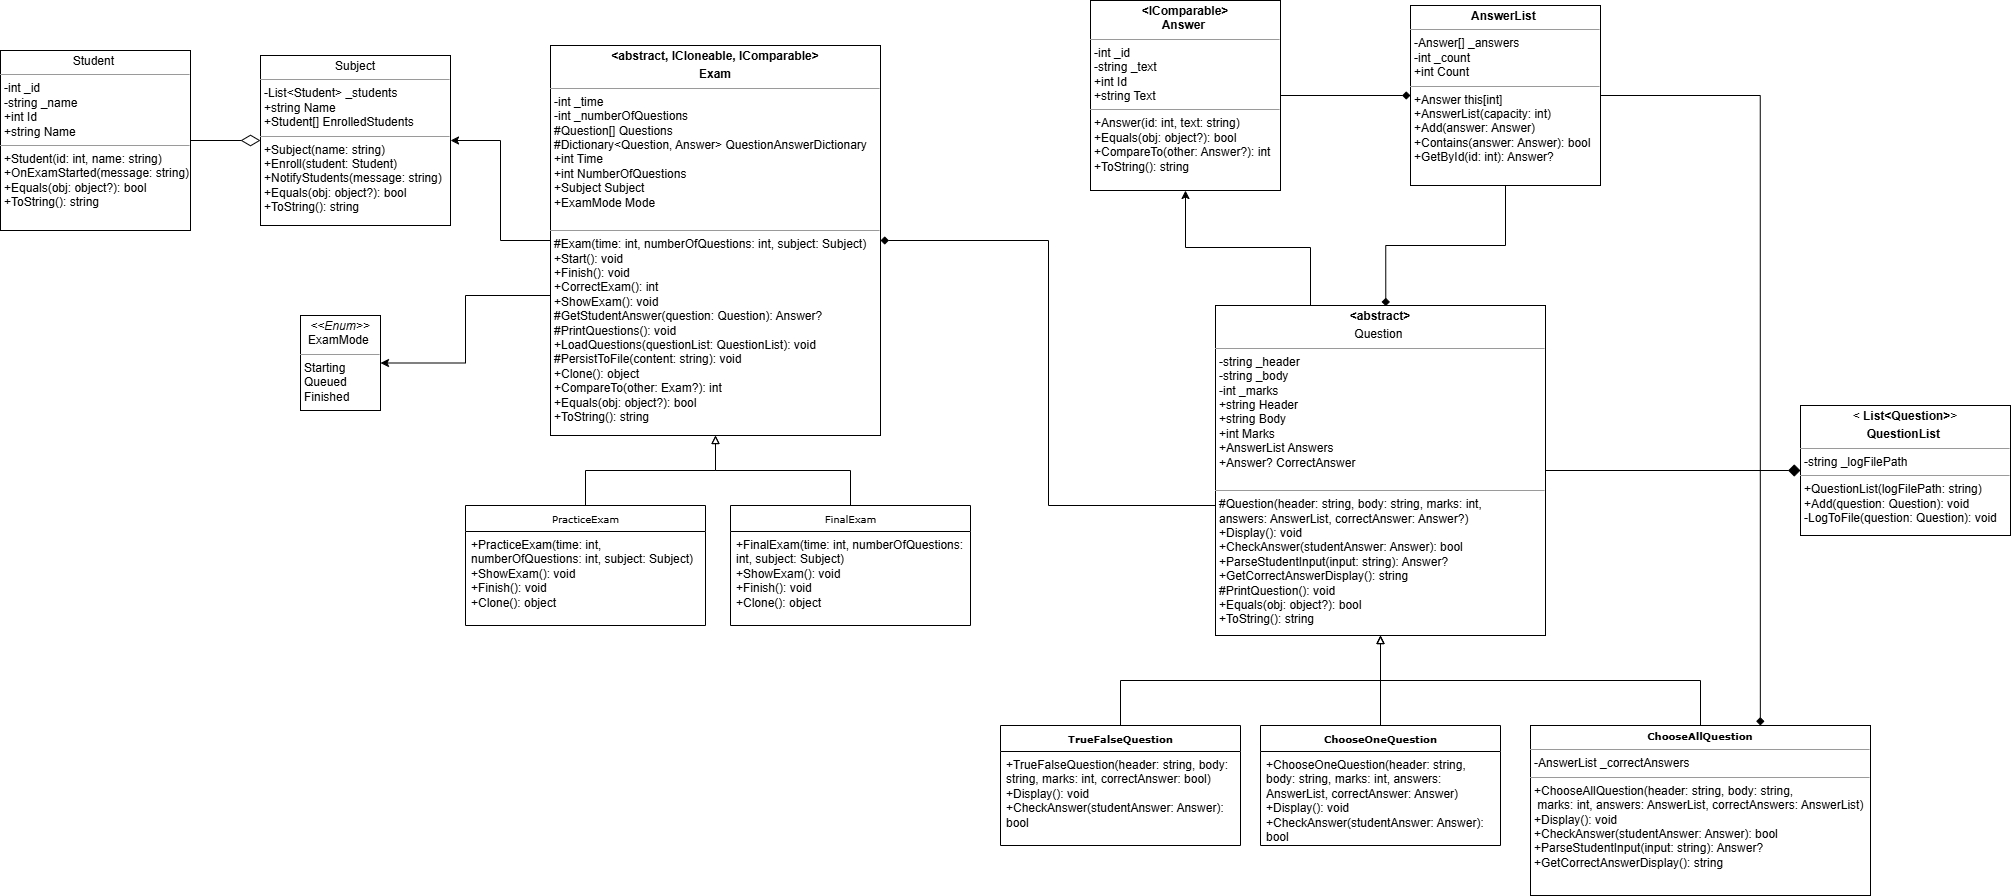

The diagram above was exported from draw.io. Its source (the exported page's mxGraphModel, read from the mxfile embedded in the PNG):
<mxGraphModel dx="1940" dy="581" grid="1" gridSize="10" guides="1" tooltips="1" connect="1" arrows="1" fold="1" page="1" pageScale="1" pageWidth="850" pageHeight="1100" background="none" math="0" shadow="0">
  <root>
    <mxCell id="0" />
    <mxCell id="1" parent="0" />
    <mxCell id="OLvOtJGtDJ0Bsc-RMxMk-5" edge="1" parent="1" source="5d2195bd80daf111-5" style="edgeStyle=orthogonalEdgeStyle;rounded=0;orthogonalLoop=1;jettySize=auto;html=1;endArrow=block;endFill=0;" target="5d2195bd80daf111-20">
      <mxGeometry relative="1" as="geometry" />
    </mxCell>
    <mxCell id="5d2195bd80daf111-5" parent="1" style="swimlane;html=1;fontStyle=0;childLayout=stackLayout;horizontal=1;startSize=26;fillColor=none;horizontalStack=0;resizeParent=1;resizeLast=0;collapsible=1;marginBottom=0;swimlaneFillColor=#ffffff;rounded=0;shadow=0;comic=0;labelBackgroundColor=none;strokeWidth=1;fontFamily=Verdana;fontSize=10;align=center;" value="PracticeExam  " vertex="1">
      <mxGeometry height="120" width="240" x="-325" y="550" as="geometry" />
    </mxCell>
    <mxCell id="5d2195bd80daf111-6" parent="5d2195bd80daf111-5" style="text;html=1;strokeColor=none;fillColor=none;align=left;verticalAlign=top;spacingLeft=4;spacingRight=4;whiteSpace=wrap;overflow=hidden;rotatable=0;points=[[0,0.5],[1,0.5]];portConstraint=eastwest;" value="+PracticeExam(time: int, numberOfQuestions: int, subject: Subject)&lt;br&gt;            +ShowExam(): void&lt;br&gt;            +Finish(): void&lt;br&gt;            +Clone(): object" vertex="1">
      <mxGeometry height="94" width="240" y="26" as="geometry" />
    </mxCell>
    <mxCell id="5d2195bd80daf111-19" parent="1" style="verticalAlign=top;align=left;overflow=fill;fontSize=12;fontFamily=Helvetica;html=1;rounded=0;shadow=0;comic=0;labelBackgroundColor=none;strokeWidth=1" value="&lt;p style=&quot;margin:0px;margin-top:4px;text-align:center;&quot;&gt;&lt;i&gt;&amp;lt;&amp;lt;Enum&amp;gt;&amp;gt;&lt;/i&gt;&lt;br&gt;ExamMode&amp;nbsp;&lt;/p&gt;&lt;hr size=&quot;1&quot;&gt;&lt;p style=&quot;margin:0px;margin-left:4px;&quot;&gt;Starting&lt;br&gt;Queued&lt;br&gt;Finished&lt;/p&gt;&lt;p style=&quot;margin:0px;margin-left:4px;&quot;&gt;&lt;br&gt;&lt;/p&gt;" vertex="1">
      <mxGeometry height="95" width="80" x="-490" y="360" as="geometry" />
    </mxCell>
    <mxCell id="OLvOtJGtDJ0Bsc-RMxMk-13" edge="1" parent="1" source="5d2195bd80daf111-20" style="edgeStyle=orthogonalEdgeStyle;rounded=0;orthogonalLoop=1;jettySize=auto;html=1;entryX=1;entryY=0.5;entryDx=0;entryDy=0;" target="5d2195bd80daf111-19">
      <mxGeometry relative="1" as="geometry">
        <Array as="points">
          <mxPoint x="-325" y="340" />
          <mxPoint x="-325" y="408" />
        </Array>
      </mxGeometry>
    </mxCell>
    <mxCell id="OLvOtJGtDJ0Bsc-RMxMk-17" edge="1" parent="1" source="5d2195bd80daf111-20" style="edgeStyle=orthogonalEdgeStyle;rounded=0;orthogonalLoop=1;jettySize=auto;html=1;entryX=1;entryY=0.5;entryDx=0;entryDy=0;" target="OLvOtJGtDJ0Bsc-RMxMk-16">
      <mxGeometry relative="1" as="geometry" />
    </mxCell>
    <mxCell id="5d2195bd80daf111-20" parent="1" style="verticalAlign=top;align=left;overflow=fill;fontSize=12;fontFamily=Helvetica;html=1;rounded=0;shadow=0;comic=0;labelBackgroundColor=none;strokeWidth=1" value="&lt;p style=&quot;margin:0px;margin-top:4px;text-align:center;&quot;&gt;&lt;b style=&quot;background-color: transparent; color: light-dark(rgb(0, 0, 0), rgb(255, 255, 255));&quot;&gt;&amp;lt;abstract, ICloneable, IComparable&amp;gt;&lt;/b&gt;&lt;/p&gt;&lt;p style=&quot;margin:0px;margin-top:4px;text-align:center;&quot;&gt;&lt;b&gt;Exam&lt;/b&gt;&lt;/p&gt;&lt;hr size=&quot;1&quot;&gt;&lt;p style=&quot;margin:0px;margin-left:4px;&quot;&gt;     -int _time&lt;br&gt;-int _numberOfQuestions&lt;br&gt;&lt;/p&gt;&lt;p style=&quot;margin: 0px 0px 0px 4px;&quot;&gt;#Question[] Questions&lt;/p&gt;&lt;p style=&quot;margin: 0px 0px 0px 4px;&quot;&gt;#Dictionary&amp;lt;Question, Answer&amp;gt; QuestionAnswerDictionary&lt;/p&gt;&lt;p style=&quot;margin:0px;margin-left:4px;&quot;&gt;+int Time&amp;nbsp;&lt;/p&gt;&lt;p style=&quot;margin:0px;margin-left:4px;&quot;&gt;+int NumberOfQuestions&amp;nbsp;&lt;/p&gt;&lt;p style=&quot;margin:0px;margin-left:4px;&quot;&gt;+Subject Subject&amp;nbsp;&lt;/p&gt;&lt;p style=&quot;margin:0px;margin-left:4px;&quot;&gt;+ExamMode Mode&lt;br&gt;&lt;/p&gt;&lt;p style=&quot;margin:0px;margin-left:4px;&quot;&gt;&lt;br&gt;&lt;/p&gt;&lt;hr size=&quot;1&quot;&gt;&lt;p style=&quot;margin:0px;margin-left:4px;&quot;&gt;#Exam(time: int, numberOfQuestions: int, subject: Subject)&amp;nbsp;&lt;/p&gt;&lt;p style=&quot;margin:0px;margin-left:4px;&quot;&gt;+Start(): void&amp;nbsp;&lt;/p&gt;&lt;p style=&quot;margin:0px;margin-left:4px;&quot;&gt;+Finish(): void&amp;nbsp;&lt;/p&gt;&lt;p style=&quot;margin:0px;margin-left:4px;&quot;&gt;+CorrectExam(): int&amp;nbsp;&lt;/p&gt;&lt;p style=&quot;margin:0px;margin-left:4px;&quot;&gt;+ShowExam(): void&amp;nbsp;&lt;/p&gt;&lt;p style=&quot;margin:0px;margin-left:4px;&quot;&gt;#GetStudentAnswer(question: Question): Answer?&lt;br&gt;            #PrintQuestions(): void&lt;br&gt;            +LoadQuestions(questionList: QuestionList): void&lt;br&gt;            #PersistToFile(content: string): void&lt;br&gt;            +Clone(): object&lt;br&gt;            +CompareTo(other: Exam?): int&lt;br&gt;            +Equals(obj: object?): bool&lt;br&gt;            +ToString(): string&lt;/p&gt;" vertex="1">
      <mxGeometry height="390" width="330" x="-240" y="90" as="geometry" />
    </mxCell>
    <mxCell id="OLvOtJGtDJ0Bsc-RMxMk-12" edge="1" parent="1" source="OLvOtJGtDJ0Bsc-RMxMk-10" style="edgeStyle=orthogonalEdgeStyle;rounded=0;orthogonalLoop=1;jettySize=auto;html=1;entryX=0.5;entryY=1;entryDx=0;entryDy=0;endArrow=block;endFill=0;" target="5d2195bd80daf111-20">
      <mxGeometry relative="1" as="geometry" />
    </mxCell>
    <mxCell id="OLvOtJGtDJ0Bsc-RMxMk-10" parent="1" style="swimlane;html=1;fontStyle=0;childLayout=stackLayout;horizontal=1;startSize=26;fillColor=none;horizontalStack=0;resizeParent=1;resizeLast=0;collapsible=1;marginBottom=0;swimlaneFillColor=#ffffff;rounded=0;shadow=0;comic=0;labelBackgroundColor=none;strokeWidth=1;fontFamily=Verdana;fontSize=10;align=center;" value="FinalExam " vertex="1">
      <mxGeometry height="120" width="240" x="-60" y="550" as="geometry" />
    </mxCell>
    <mxCell id="OLvOtJGtDJ0Bsc-RMxMk-11" parent="OLvOtJGtDJ0Bsc-RMxMk-10" style="text;html=1;strokeColor=none;fillColor=none;align=left;verticalAlign=top;spacingLeft=4;spacingRight=4;whiteSpace=wrap;overflow=hidden;rotatable=0;points=[[0,0.5],[1,0.5]];portConstraint=eastwest;" value="+FinalExam(time: int, numberOfQuestions: int, subject: Subject)&lt;br&gt;            +ShowExam(): void&lt;br&gt;            +Finish(): void&lt;br&gt;            +Clone(): object" vertex="1">
      <mxGeometry height="84" width="240" y="26" as="geometry" />
    </mxCell>
    <mxCell id="OLvOtJGtDJ0Bsc-RMxMk-16" parent="1" style="verticalAlign=top;align=left;overflow=fill;fontSize=12;fontFamily=Helvetica;html=1;rounded=0;shadow=0;comic=0;labelBackgroundColor=none;strokeWidth=1" value="&lt;p style=&quot;margin:0px;margin-top:4px;text-align:center;&quot;&gt;&lt;span style=&quot;background-color: transparent; color: light-dark(rgb(0, 0, 0), rgb(255, 255, 255)); text-align: left;&quot;&gt;Subject&lt;/span&gt;&lt;/p&gt;&lt;hr size=&quot;1&quot;&gt;&lt;p style=&quot;margin:0px;margin-left:4px;&quot;&gt;-List&amp;lt;Student&amp;gt; _students&amp;nbsp;&lt;/p&gt;&lt;p style=&quot;margin:0px;margin-left:4px;&quot;&gt;+string Name&amp;nbsp;&lt;/p&gt;&lt;p style=&quot;margin:0px;margin-left:4px;&quot;&gt;+Student[] EnrolledStudents&lt;/p&gt;&lt;hr size=&quot;1&quot;&gt;&lt;p style=&quot;margin:0px;margin-left:4px;&quot;&gt;+Subject(name: string)&lt;br&gt;+Enroll(student: Student)&lt;br&gt;+NotifyStudents(message: string)&lt;br&gt;            +Equals(obj: object?): bool&lt;br&gt;            +ToString(): string&lt;/p&gt;" vertex="1">
      <mxGeometry height="170" width="190" x="-530" y="100" as="geometry" />
    </mxCell>
    <mxCell id="OLvOtJGtDJ0Bsc-RMxMk-19" edge="1" parent="1" source="OLvOtJGtDJ0Bsc-RMxMk-18" style="edgeStyle=orthogonalEdgeStyle;rounded=0;orthogonalLoop=1;jettySize=auto;html=1;entryX=0;entryY=0.5;entryDx=0;entryDy=0;endArrow=diamondThin;endFill=0;targetPerimeterSpacing=0;endSize=17;" target="OLvOtJGtDJ0Bsc-RMxMk-16">
      <mxGeometry relative="1" as="geometry" />
    </mxCell>
    <mxCell id="OLvOtJGtDJ0Bsc-RMxMk-18" parent="1" style="verticalAlign=top;align=left;overflow=fill;fontSize=12;fontFamily=Helvetica;html=1;rounded=0;shadow=0;comic=0;labelBackgroundColor=none;strokeWidth=1" value="&lt;p style=&quot;margin:0px;margin-top:4px;text-align:center;&quot;&gt;Student&amp;nbsp;&lt;/p&gt;&lt;hr size=&quot;1&quot;&gt;&lt;p style=&quot;margin:0px;margin-left:4px;&quot;&gt;-int _id&lt;br&gt;            -string _name&lt;br&gt;            +int Id&lt;br&gt;            +string Name&lt;/p&gt;&lt;hr size=&quot;1&quot;&gt;&lt;p style=&quot;margin:0px;margin-left:4px;&quot;&gt;+Student(id: int, name: string)&lt;br&gt;            +OnExamStarted(message: string)&lt;br&gt;            +Equals(obj: object?): bool&lt;br&gt;            +ToString(): string&lt;/p&gt;" vertex="1">
      <mxGeometry height="180" width="190" x="-790" y="95" as="geometry" />
    </mxCell>
    <mxCell id="OLvOtJGtDJ0Bsc-RMxMk-44" edge="1" parent="1" source="OLvOtJGtDJ0Bsc-RMxMk-20" style="edgeStyle=orthogonalEdgeStyle;rounded=0;orthogonalLoop=1;jettySize=auto;html=1;entryX=1;entryY=0.5;entryDx=0;entryDy=0;endArrow=diamond;endFill=1;" target="5d2195bd80daf111-20">
      <mxGeometry relative="1" as="geometry">
        <Array as="points">
          <mxPoint x="258" y="550" />
          <mxPoint x="258" y="285" />
        </Array>
      </mxGeometry>
    </mxCell>
    <mxCell id="OLvOtJGtDJ0Bsc-RMxMk-46" edge="1" parent="1" source="OLvOtJGtDJ0Bsc-RMxMk-20" style="edgeStyle=orthogonalEdgeStyle;rounded=0;orthogonalLoop=1;jettySize=auto;html=1;" target="OLvOtJGtDJ0Bsc-RMxMk-39">
      <mxGeometry relative="1" as="geometry">
        <Array as="points">
          <mxPoint x="520" y="292" />
          <mxPoint x="395" y="292" />
        </Array>
      </mxGeometry>
    </mxCell>
    <mxCell id="OLvOtJGtDJ0Bsc-RMxMk-20" parent="1" style="verticalAlign=top;align=left;overflow=fill;fontSize=12;fontFamily=Helvetica;html=1;rounded=0;shadow=0;comic=0;labelBackgroundColor=none;strokeWidth=1" value="&lt;p style=&quot;margin:0px;margin-top:4px;text-align:center;&quot;&gt;&lt;b style=&quot;background-color: transparent; color: light-dark(rgb(0, 0, 0), rgb(255, 255, 255));&quot;&gt;&amp;lt;abstract&lt;/b&gt;&lt;b style=&quot;background-color: transparent; color: light-dark(rgb(0, 0, 0), rgb(255, 255, 255));&quot;&gt;&amp;gt;&lt;/b&gt;&lt;/p&gt;&lt;p style=&quot;margin:0px;margin-top:4px;text-align:center;&quot;&gt;Question&amp;nbsp;&lt;/p&gt;&lt;hr size=&quot;1&quot;&gt;&lt;p style=&quot;margin:0px;margin-left:4px;&quot;&gt;-string _header&lt;br&gt;            -string _body&lt;br&gt;            -int _marks&lt;br&gt;            +string Header&lt;br&gt;            +string Body&lt;br&gt;            +int Marks&lt;br&gt;            +AnswerList Answers&lt;br&gt;            +Answer? CorrectAnswer&lt;/p&gt;&lt;p style=&quot;margin:0px;margin-left:4px;&quot;&gt;&lt;br&gt;&lt;/p&gt;&lt;hr size=&quot;1&quot;&gt;&lt;p style=&quot;margin:0px;margin-left:4px;&quot;&gt;#Question(header: string, body: string, marks: int,&amp;nbsp;&lt;/p&gt;&lt;p style=&quot;margin:0px;margin-left:4px;&quot;&gt;answers: AnswerList, correctAnswer: Answer?)&lt;br&gt;            +Display(): void&lt;br&gt;            +CheckAnswer(studentAnswer: Answer): bool&lt;br&gt;            +ParseStudentInput(input: string): Answer?&lt;br&gt;            +GetCorrectAnswerDisplay(): string&lt;br&gt;            #PrintQuestion(): void&lt;br&gt;            +Equals(obj: object?): bool&lt;br&gt;            +ToString(): string&lt;/p&gt;" vertex="1">
      <mxGeometry height="330" width="330" x="425" y="350" as="geometry" />
    </mxCell>
    <mxCell id="OLvOtJGtDJ0Bsc-RMxMk-33" edge="1" parent="1" source="OLvOtJGtDJ0Bsc-RMxMk-25" style="edgeStyle=orthogonalEdgeStyle;rounded=0;orthogonalLoop=1;jettySize=auto;html=1;exitX=0.5;exitY=0;exitDx=0;exitDy=0;endArrow=block;endFill=0;" target="OLvOtJGtDJ0Bsc-RMxMk-20">
      <mxGeometry relative="1" as="geometry" />
    </mxCell>
    <mxCell id="OLvOtJGtDJ0Bsc-RMxMk-25" parent="1" style="swimlane;html=1;fontStyle=0;childLayout=stackLayout;horizontal=1;startSize=26;fillColor=none;horizontalStack=0;resizeParent=1;resizeLast=0;collapsible=1;marginBottom=0;swimlaneFillColor=#ffffff;rounded=0;shadow=0;comic=0;labelBackgroundColor=none;strokeWidth=1;fontFamily=Verdana;fontSize=10;align=center;" value="&lt;b&gt;ChooseOneQuestion    &lt;/b&gt;" vertex="1">
      <mxGeometry height="120" width="240" x="470" y="770" as="geometry" />
    </mxCell>
    <mxCell id="OLvOtJGtDJ0Bsc-RMxMk-26" parent="OLvOtJGtDJ0Bsc-RMxMk-25" style="text;html=1;strokeColor=none;fillColor=none;align=left;verticalAlign=top;spacingLeft=4;spacingRight=4;whiteSpace=wrap;overflow=hidden;rotatable=0;points=[[0,0.5],[1,0.5]];portConstraint=eastwest;" value="+ChooseOneQuestion(header: string, body: string, marks: int, answers: AnswerList, correctAnswer: Answer)&lt;br/&gt;            +Display(): void&lt;br/&gt;            +CheckAnswer(studentAnswer: Answer): bool" vertex="1">
      <mxGeometry height="94" width="240" y="26" as="geometry" />
    </mxCell>
    <mxCell id="OLvOtJGtDJ0Bsc-RMxMk-32" edge="1" parent="1" source="OLvOtJGtDJ0Bsc-RMxMk-29" style="edgeStyle=orthogonalEdgeStyle;rounded=0;orthogonalLoop=1;jettySize=auto;html=1;exitX=0.5;exitY=0;exitDx=0;exitDy=0;endArrow=block;endFill=0;" target="OLvOtJGtDJ0Bsc-RMxMk-20">
      <mxGeometry relative="1" as="geometry" />
    </mxCell>
    <mxCell id="OLvOtJGtDJ0Bsc-RMxMk-29" parent="1" style="swimlane;html=1;fontStyle=0;childLayout=stackLayout;horizontal=1;startSize=26;fillColor=none;horizontalStack=0;resizeParent=1;resizeLast=0;collapsible=1;marginBottom=0;swimlaneFillColor=#ffffff;rounded=0;shadow=0;comic=0;labelBackgroundColor=none;strokeWidth=1;fontFamily=Verdana;fontSize=10;align=center;" value="&lt;b&gt;TrueFalseQuestion   &lt;/b&gt;" vertex="1">
      <mxGeometry height="120" width="240" x="210" y="770" as="geometry" />
    </mxCell>
    <mxCell id="OLvOtJGtDJ0Bsc-RMxMk-30" parent="OLvOtJGtDJ0Bsc-RMxMk-29" style="text;html=1;strokeColor=none;fillColor=none;align=left;verticalAlign=top;spacingLeft=4;spacingRight=4;whiteSpace=wrap;overflow=hidden;rotatable=0;points=[[0,0.5],[1,0.5]];portConstraint=eastwest;" value="+TrueFalseQuestion(header: string, body: string, marks: int, correctAnswer: bool)&lt;br/&gt;            +Display(): void&lt;br/&gt;            +CheckAnswer(studentAnswer: Answer): bool" vertex="1">
      <mxGeometry height="94" width="240" y="26" as="geometry" />
    </mxCell>
    <mxCell id="OLvOtJGtDJ0Bsc-RMxMk-34" edge="1" parent="1" source="OLvOtJGtDJ0Bsc-RMxMk-31" style="edgeStyle=orthogonalEdgeStyle;rounded=0;orthogonalLoop=1;jettySize=auto;html=1;entryX=0.5;entryY=1;entryDx=0;entryDy=0;endArrow=block;endFill=0;" target="OLvOtJGtDJ0Bsc-RMxMk-20">
      <mxGeometry relative="1" as="geometry" />
    </mxCell>
    <mxCell id="OLvOtJGtDJ0Bsc-RMxMk-31" parent="1" style="verticalAlign=top;align=left;overflow=fill;fontSize=12;fontFamily=Helvetica;html=1;rounded=0;shadow=0;comic=0;labelBackgroundColor=none;strokeWidth=1" value="&lt;p style=&quot;margin:0px;margin-top:4px;text-align:center;&quot;&gt;&lt;span style=&quot;font-family: Verdana; font-size: 10px;&quot;&gt;&lt;b&gt;ChooseAllQuestion&lt;/b&gt;&lt;/span&gt;&lt;/p&gt;&lt;hr size=&quot;1&quot;&gt;&lt;p style=&quot;margin:0px;margin-left:4px;&quot;&gt;-AnswerList _correctAnswers&lt;/p&gt;&lt;hr size=&quot;1&quot;&gt;&lt;p style=&quot;margin:0px;margin-left:4px;&quot;&gt;+ChooseAllQuestion(header: string, body: string,&lt;/p&gt;&lt;p style=&quot;margin:0px;margin-left:4px;&quot;&gt;&amp;nbsp;marks: int, answers: AnswerList, correctAnswers: AnswerList)&lt;br&gt;            +Display(): void&lt;br&gt;            +CheckAnswer(studentAnswer: Answer): bool&lt;br&gt;            +ParseStudentInput(input: string): Answer?&lt;br&gt;            +GetCorrectAnswerDisplay(): string&lt;/p&gt;" vertex="1">
      <mxGeometry height="170" width="340" x="740" y="770" as="geometry" />
    </mxCell>
    <mxCell id="OLvOtJGtDJ0Bsc-RMxMk-45" edge="1" parent="1" source="OLvOtJGtDJ0Bsc-RMxMk-35" style="edgeStyle=orthogonalEdgeStyle;rounded=0;orthogonalLoop=1;jettySize=auto;html=1;endArrow=none;endFill=0;startArrow=diamond;startFill=1;startSize=10;" target="OLvOtJGtDJ0Bsc-RMxMk-20">
      <mxGeometry relative="1" as="geometry" />
    </mxCell>
    <mxCell id="OLvOtJGtDJ0Bsc-RMxMk-35" parent="1" style="verticalAlign=top;align=left;overflow=fill;fontSize=12;fontFamily=Helvetica;html=1;rounded=0;shadow=0;comic=0;labelBackgroundColor=none;strokeWidth=1" value="&lt;p style=&quot;margin:0px;margin-top:4px;text-align:center;&quot;&gt;&amp;lt;&lt;b style=&quot;background-color: transparent; color: light-dark(rgb(0, 0, 0), rgb(255, 255, 255));&quot;&gt;&amp;nbsp;&lt;/b&gt;&lt;b style=&quot;background-color: transparent; color: light-dark(rgb(0, 0, 0), rgb(255, 255, 255));&quot;&gt;List&amp;lt;Question&amp;gt;&lt;/b&gt;&lt;span style=&quot;background-color: transparent; color: light-dark(rgb(0, 0, 0), rgb(255, 255, 255));&quot;&gt;&amp;gt;&lt;/span&gt;&lt;/p&gt;&lt;p style=&quot;margin:0px;margin-top:4px;text-align:center;&quot;&gt;&lt;b&gt;QuestionList&amp;nbsp;&lt;/b&gt;&lt;/p&gt;&lt;hr size=&quot;1&quot;&gt;&lt;p style=&quot;margin:0px;margin-left:4px;&quot;&gt; -string _logFilePath&lt;/p&gt;&lt;hr size=&quot;1&quot;&gt;&lt;p style=&quot;margin:0px;margin-left:4px;&quot;&gt;+QuestionList(logFilePath: string)&lt;br&gt;            +Add(question: Question): void&lt;br&gt;            -LogToFile(question: Question): void&lt;/p&gt;" vertex="1">
      <mxGeometry height="130" width="210" x="1010" y="450" as="geometry" />
    </mxCell>
    <mxCell id="OLvOtJGtDJ0Bsc-RMxMk-38" parent="1" style="verticalAlign=top;align=left;overflow=fill;fontSize=12;fontFamily=Helvetica;html=1;rounded=0;shadow=0;comic=0;labelBackgroundColor=none;strokeWidth=1" value="&lt;p style=&quot;margin:0px;margin-top:4px;text-align:center;&quot;&gt;&lt;b&gt;AnswerList&amp;nbsp;&lt;/b&gt;&lt;/p&gt;&lt;hr size=&quot;1&quot;&gt;&lt;p style=&quot;margin:0px;margin-left:4px;&quot;&gt; -Answer[] _answers&lt;br&gt;            -int _count&lt;br&gt;            +int Count&lt;/p&gt;&lt;hr size=&quot;1&quot;&gt;&lt;p style=&quot;margin:0px;margin-left:4px;&quot;&gt;+Answer this[int]&lt;br&gt;            +AnswerList(capacity: int)&lt;br&gt;            +Add(answer: Answer)&lt;br&gt;            +Contains(answer: Answer): bool&lt;br&gt;            +GetById(id: int): Answer?&lt;/p&gt;" vertex="1">
      <mxGeometry height="180" width="190" x="620" y="50" as="geometry" />
    </mxCell>
    <mxCell id="OLvOtJGtDJ0Bsc-RMxMk-41" edge="1" parent="1" source="OLvOtJGtDJ0Bsc-RMxMk-39" style="edgeStyle=orthogonalEdgeStyle;rounded=0;orthogonalLoop=1;jettySize=auto;html=1;entryX=0;entryY=0.5;entryDx=0;entryDy=0;endArrow=diamond;endFill=1;" target="OLvOtJGtDJ0Bsc-RMxMk-38">
      <mxGeometry relative="1" as="geometry" />
    </mxCell>
    <mxCell id="OLvOtJGtDJ0Bsc-RMxMk-39" parent="1" style="verticalAlign=top;align=left;overflow=fill;fontSize=12;fontFamily=Helvetica;html=1;rounded=0;shadow=0;comic=0;labelBackgroundColor=none;strokeWidth=1" value="&lt;p style=&quot;margin:0px;margin-top:4px;text-align:center;&quot;&gt;&lt;b&gt;&amp;lt;IComparable&amp;gt;&lt;br&gt;Answer&amp;nbsp;&lt;/b&gt;&lt;/p&gt;&lt;hr size=&quot;1&quot;&gt;&lt;p style=&quot;margin:0px;margin-left:4px;&quot;&gt;-int _id&lt;br&gt;            -string _text&lt;br&gt;            +int Id&lt;br&gt;            +string Text&lt;/p&gt;&lt;hr size=&quot;1&quot;&gt;&lt;p style=&quot;margin:0px;margin-left:4px;&quot;&gt;+Answer(id: int, text: string)&lt;br&gt;            +Equals(obj: object?): bool&lt;br&gt;            +CompareTo(other: Answer?): int&lt;br&gt;            +ToString(): string&lt;/p&gt;" vertex="1">
      <mxGeometry height="190" width="190" x="300" y="45" as="geometry" />
    </mxCell>
    <mxCell id="OLvOtJGtDJ0Bsc-RMxMk-40" edge="1" parent="1" source="OLvOtJGtDJ0Bsc-RMxMk-38" style="edgeStyle=orthogonalEdgeStyle;rounded=0;orthogonalLoop=1;jettySize=auto;html=1;exitX=0.5;exitY=1;exitDx=0;exitDy=0;entryX=0.516;entryY=0.002;entryDx=0;entryDy=0;entryPerimeter=0;endArrow=diamond;endFill=1;" target="OLvOtJGtDJ0Bsc-RMxMk-20">
      <mxGeometry relative="1" as="geometry" />
    </mxCell>
    <mxCell id="OLvOtJGtDJ0Bsc-RMxMk-42" edge="1" parent="1" source="OLvOtJGtDJ0Bsc-RMxMk-38" style="edgeStyle=orthogonalEdgeStyle;rounded=0;orthogonalLoop=1;jettySize=auto;html=1;exitX=1;exitY=0.5;exitDx=0;exitDy=0;entryX=0.676;entryY=0;entryDx=0;entryDy=0;entryPerimeter=0;endArrow=diamond;endFill=1;" target="OLvOtJGtDJ0Bsc-RMxMk-31">
      <mxGeometry relative="1" as="geometry" />
    </mxCell>
  </root>
</mxGraphModel>